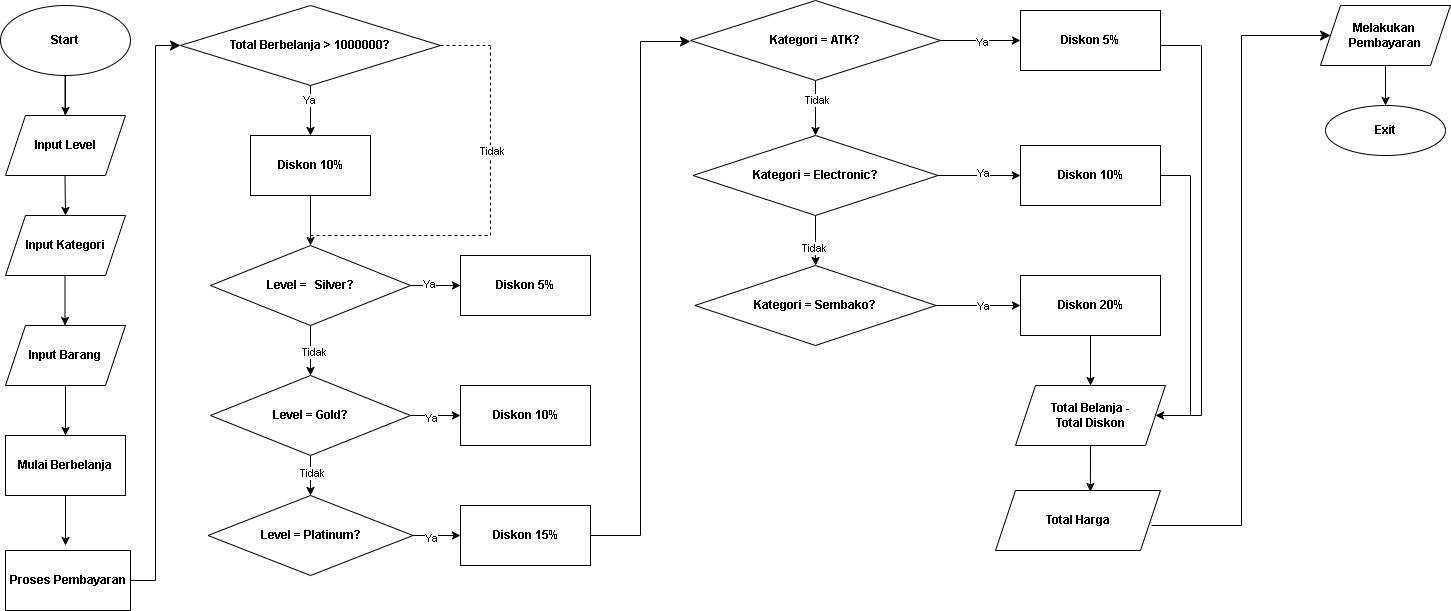

The diagram above was exported from draw.io. Its source (the exported page's mxGraphModel, read from the mxfile embedded in the PNG):
<mxGraphModel dx="1120" dy="506" grid="1" gridSize="10" guides="1" tooltips="1" connect="1" arrows="1" fold="1" page="1" pageScale="1" pageWidth="827" pageHeight="1169" math="0" shadow="0">
  <root>
    <mxCell id="0" />
    <mxCell id="1" parent="0" />
    <mxCell id="oWiuRIQx4G0aeA5OvnLQ-13" value="" style="edgeStyle=orthogonalEdgeStyle;rounded=0;orthogonalLoop=1;jettySize=auto;html=1;" parent="1" source="oWiuRIQx4G0aeA5OvnLQ-1" target="oWiuRIQx4G0aeA5OvnLQ-8" edge="1">
      <mxGeometry relative="1" as="geometry" />
    </mxCell>
    <mxCell id="oWiuRIQx4G0aeA5OvnLQ-1" value="&lt;b&gt;Start&lt;/b&gt;" style="ellipse;whiteSpace=wrap;html=1;" parent="1" vertex="1">
      <mxGeometry x="40" y="40" width="130" height="70" as="geometry" />
    </mxCell>
    <mxCell id="oWiuRIQx4G0aeA5OvnLQ-7" value="" style="endArrow=classic;html=1;rounded=0;exitX=0.5;exitY=1;exitDx=0;exitDy=0;" parent="1" edge="1">
      <mxGeometry width="50" height="50" relative="1" as="geometry">
        <mxPoint x="104.5" y="110" as="sourcePoint" />
        <mxPoint x="104.5" y="160" as="targetPoint" />
      </mxGeometry>
    </mxCell>
    <mxCell id="oWiuRIQx4G0aeA5OvnLQ-8" value="&lt;b&gt;Input Level&lt;/b&gt;" style="shape=parallelogram;perimeter=parallelogramPerimeter;whiteSpace=wrap;html=1;fixedSize=1;" parent="1" vertex="1">
      <mxGeometry x="45" y="150" width="120" height="60" as="geometry" />
    </mxCell>
    <mxCell id="oWiuRIQx4G0aeA5OvnLQ-10" value="" style="endArrow=classic;html=1;rounded=0;exitX=0.525;exitY=1.117;exitDx=0;exitDy=0;exitPerimeter=0;" parent="1" edge="1">
      <mxGeometry width="50" height="50" relative="1" as="geometry">
        <mxPoint x="104.5" y="209.99999999999997" as="sourcePoint" />
        <mxPoint x="105" y="250" as="targetPoint" />
      </mxGeometry>
    </mxCell>
    <mxCell id="oWiuRIQx4G0aeA5OvnLQ-11" value="&lt;b&gt;Input Kategori&lt;/b&gt;" style="shape=parallelogram;perimeter=parallelogramPerimeter;whiteSpace=wrap;html=1;fixedSize=1;" parent="1" vertex="1">
      <mxGeometry x="45" y="250" width="120" height="60" as="geometry" />
    </mxCell>
    <mxCell id="oWiuRIQx4G0aeA5OvnLQ-14" value="" style="endArrow=classic;html=1;rounded=0;" parent="1" edge="1">
      <mxGeometry width="50" height="50" relative="1" as="geometry">
        <mxPoint x="104.5" y="310" as="sourcePoint" />
        <mxPoint x="104.5" y="360" as="targetPoint" />
      </mxGeometry>
    </mxCell>
    <mxCell id="oWiuRIQx4G0aeA5OvnLQ-15" value="&lt;b&gt;Input Barang&lt;/b&gt;" style="shape=parallelogram;perimeter=parallelogramPerimeter;whiteSpace=wrap;html=1;fixedSize=1;" parent="1" vertex="1">
      <mxGeometry x="45" y="360" width="120" height="60" as="geometry" />
    </mxCell>
    <mxCell id="oWiuRIQx4G0aeA5OvnLQ-16" value="" style="endArrow=classic;html=1;rounded=0;exitX=0.5;exitY=1;exitDx=0;exitDy=0;" parent="1" source="oWiuRIQx4G0aeA5OvnLQ-15" edge="1">
      <mxGeometry width="50" height="50" relative="1" as="geometry">
        <mxPoint x="90" y="490" as="sourcePoint" />
        <mxPoint x="105" y="470" as="targetPoint" />
      </mxGeometry>
    </mxCell>
    <mxCell id="oWiuRIQx4G0aeA5OvnLQ-17" value="&lt;b&gt;Mulai Berbelanja&lt;/b&gt;" style="rounded=0;whiteSpace=wrap;html=1;" parent="1" vertex="1">
      <mxGeometry x="45" y="470" width="120" height="60" as="geometry" />
    </mxCell>
    <mxCell id="oWiuRIQx4G0aeA5OvnLQ-18" value="" style="endArrow=classic;html=1;rounded=0;exitX=0.5;exitY=1;exitDx=0;exitDy=0;" parent="1" source="oWiuRIQx4G0aeA5OvnLQ-17" edge="1">
      <mxGeometry width="50" height="50" relative="1" as="geometry">
        <mxPoint x="100" y="590" as="sourcePoint" />
        <mxPoint x="105" y="580" as="targetPoint" />
      </mxGeometry>
    </mxCell>
    <mxCell id="oWiuRIQx4G0aeA5OvnLQ-20" value="&lt;b&gt;Proses Pembayaran&lt;/b&gt;" style="rounded=0;whiteSpace=wrap;html=1;" parent="1" vertex="1">
      <mxGeometry x="45" y="585" width="125" height="60" as="geometry" />
    </mxCell>
    <mxCell id="oWiuRIQx4G0aeA5OvnLQ-22" value="" style="edgeStyle=elbowEdgeStyle;elbow=horizontal;endArrow=classic;html=1;curved=0;rounded=0;endSize=8;startSize=8;exitX=1;exitY=0.5;exitDx=0;exitDy=0;" parent="1" source="oWiuRIQx4G0aeA5OvnLQ-20" edge="1">
      <mxGeometry width="50" height="50" relative="1" as="geometry">
        <mxPoint x="180" y="630" as="sourcePoint" />
        <mxPoint x="220" y="80" as="targetPoint" />
      </mxGeometry>
    </mxCell>
    <mxCell id="oWiuRIQx4G0aeA5OvnLQ-23" value="&lt;b&gt;Total Berbelanja &amp;gt; 1000000?&lt;/b&gt;" style="rhombus;whiteSpace=wrap;html=1;" parent="1" vertex="1">
      <mxGeometry x="220" y="40" width="260" height="80" as="geometry" />
    </mxCell>
    <mxCell id="oWiuRIQx4G0aeA5OvnLQ-24" value="" style="endArrow=classic;html=1;rounded=0;" parent="1" edge="1">
      <mxGeometry relative="1" as="geometry">
        <mxPoint x="350" y="120" as="sourcePoint" />
        <mxPoint x="350" y="170" as="targetPoint" />
      </mxGeometry>
    </mxCell>
    <mxCell id="oWiuRIQx4G0aeA5OvnLQ-42" value="Ya" style="edgeLabel;html=1;align=center;verticalAlign=middle;resizable=0;points=[];" parent="oWiuRIQx4G0aeA5OvnLQ-24" vertex="1" connectable="0">
      <mxGeometry x="-0.44" y="-2" relative="1" as="geometry">
        <mxPoint as="offset" />
      </mxGeometry>
    </mxCell>
    <mxCell id="oWiuRIQx4G0aeA5OvnLQ-29" value="&lt;b&gt;Diskon 10%&lt;/b&gt;" style="rounded=0;whiteSpace=wrap;html=1;" parent="1" vertex="1">
      <mxGeometry x="290" y="170" width="120" height="60" as="geometry" />
    </mxCell>
    <mxCell id="oWiuRIQx4G0aeA5OvnLQ-30" value="" style="endArrow=none;dashed=1;html=1;rounded=0;" parent="1" edge="1">
      <mxGeometry width="50" height="50" relative="1" as="geometry">
        <mxPoint x="480" y="80" as="sourcePoint" />
        <mxPoint x="530" y="80" as="targetPoint" />
      </mxGeometry>
    </mxCell>
    <mxCell id="oWiuRIQx4G0aeA5OvnLQ-31" value="" style="endArrow=none;dashed=1;html=1;rounded=0;" parent="1" edge="1">
      <mxGeometry width="50" height="50" relative="1" as="geometry">
        <mxPoint x="530" y="270" as="sourcePoint" />
        <mxPoint x="530" y="80" as="targetPoint" />
      </mxGeometry>
    </mxCell>
    <mxCell id="oWiuRIQx4G0aeA5OvnLQ-39" value="Tidak" style="edgeLabel;html=1;align=center;verticalAlign=middle;resizable=0;points=[];" parent="oWiuRIQx4G0aeA5OvnLQ-31" vertex="1" connectable="0">
      <mxGeometry x="-0.1053" y="-1" relative="1" as="geometry">
        <mxPoint as="offset" />
      </mxGeometry>
    </mxCell>
    <mxCell id="oWiuRIQx4G0aeA5OvnLQ-33" value="" style="endArrow=none;dashed=1;html=1;rounded=0;" parent="1" edge="1">
      <mxGeometry width="50" height="50" relative="1" as="geometry">
        <mxPoint x="350" y="270" as="sourcePoint" />
        <mxPoint x="530" y="270" as="targetPoint" />
      </mxGeometry>
    </mxCell>
    <mxCell id="oWiuRIQx4G0aeA5OvnLQ-35" value="" style="endArrow=classic;html=1;rounded=0;exitX=0.5;exitY=1;exitDx=0;exitDy=0;" parent="1" source="oWiuRIQx4G0aeA5OvnLQ-29" edge="1">
      <mxGeometry width="50" height="50" relative="1" as="geometry">
        <mxPoint x="340" y="380" as="sourcePoint" />
        <mxPoint x="350" y="280" as="targetPoint" />
      </mxGeometry>
    </mxCell>
    <mxCell id="oWiuRIQx4G0aeA5OvnLQ-38" value="" style="edgeStyle=orthogonalEdgeStyle;rounded=0;orthogonalLoop=1;jettySize=auto;html=1;" parent="1" source="oWiuRIQx4G0aeA5OvnLQ-36" target="oWiuRIQx4G0aeA5OvnLQ-37" edge="1">
      <mxGeometry relative="1" as="geometry" />
    </mxCell>
    <mxCell id="oWiuRIQx4G0aeA5OvnLQ-44" value="Tidak" style="edgeLabel;html=1;align=center;verticalAlign=middle;resizable=0;points=[];" parent="oWiuRIQx4G0aeA5OvnLQ-38" vertex="1" connectable="0">
      <mxGeometry x="0.04" y="3" relative="1" as="geometry">
        <mxPoint as="offset" />
      </mxGeometry>
    </mxCell>
    <mxCell id="oWiuRIQx4G0aeA5OvnLQ-48" value="" style="edgeStyle=orthogonalEdgeStyle;rounded=0;orthogonalLoop=1;jettySize=auto;html=1;" parent="1" source="oWiuRIQx4G0aeA5OvnLQ-36" target="oWiuRIQx4G0aeA5OvnLQ-47" edge="1">
      <mxGeometry relative="1" as="geometry" />
    </mxCell>
    <mxCell id="oWiuRIQx4G0aeA5OvnLQ-87" value="Ya" style="edgeLabel;html=1;align=center;verticalAlign=middle;resizable=0;points=[];" parent="oWiuRIQx4G0aeA5OvnLQ-48" vertex="1" connectable="0">
      <mxGeometry x="-0.28" y="2" relative="1" as="geometry">
        <mxPoint as="offset" />
      </mxGeometry>
    </mxCell>
    <mxCell id="oWiuRIQx4G0aeA5OvnLQ-36" value="&lt;b&gt;Level =&amp;nbsp;&lt;span style=&quot;white-space: pre;&quot;&gt;&#09;&lt;/span&gt;Silver?&lt;/b&gt;" style="rhombus;whiteSpace=wrap;html=1;" parent="1" vertex="1">
      <mxGeometry x="250" y="280" width="200" height="80" as="geometry" />
    </mxCell>
    <mxCell id="oWiuRIQx4G0aeA5OvnLQ-46" value="" style="edgeStyle=orthogonalEdgeStyle;rounded=0;orthogonalLoop=1;jettySize=auto;html=1;" parent="1" source="oWiuRIQx4G0aeA5OvnLQ-37" target="oWiuRIQx4G0aeA5OvnLQ-45" edge="1">
      <mxGeometry relative="1" as="geometry" />
    </mxCell>
    <mxCell id="oWiuRIQx4G0aeA5OvnLQ-86" value="Tidak" style="edgeLabel;html=1;align=center;verticalAlign=middle;resizable=0;points=[];" parent="oWiuRIQx4G0aeA5OvnLQ-46" vertex="1" connectable="0">
      <mxGeometry x="-0.15" y="1" relative="1" as="geometry">
        <mxPoint as="offset" />
      </mxGeometry>
    </mxCell>
    <mxCell id="oWiuRIQx4G0aeA5OvnLQ-50" value="" style="edgeStyle=orthogonalEdgeStyle;rounded=0;orthogonalLoop=1;jettySize=auto;html=1;" parent="1" source="oWiuRIQx4G0aeA5OvnLQ-37" target="oWiuRIQx4G0aeA5OvnLQ-49" edge="1">
      <mxGeometry relative="1" as="geometry" />
    </mxCell>
    <mxCell id="oWiuRIQx4G0aeA5OvnLQ-88" value="Ya" style="edgeLabel;html=1;align=center;verticalAlign=middle;resizable=0;points=[];" parent="oWiuRIQx4G0aeA5OvnLQ-50" vertex="1" connectable="0">
      <mxGeometry x="-0.2" y="-2" relative="1" as="geometry">
        <mxPoint as="offset" />
      </mxGeometry>
    </mxCell>
    <mxCell id="oWiuRIQx4G0aeA5OvnLQ-37" value="&lt;b&gt;Level = Gold?&lt;/b&gt;" style="rhombus;whiteSpace=wrap;html=1;" parent="1" vertex="1">
      <mxGeometry x="250" y="410" width="200" height="80" as="geometry" />
    </mxCell>
    <mxCell id="oWiuRIQx4G0aeA5OvnLQ-52" value="" style="edgeStyle=orthogonalEdgeStyle;rounded=0;orthogonalLoop=1;jettySize=auto;html=1;" parent="1" source="oWiuRIQx4G0aeA5OvnLQ-45" target="oWiuRIQx4G0aeA5OvnLQ-51" edge="1">
      <mxGeometry relative="1" as="geometry" />
    </mxCell>
    <mxCell id="oWiuRIQx4G0aeA5OvnLQ-89" value="Ya" style="edgeLabel;html=1;align=center;verticalAlign=middle;resizable=0;points=[];" parent="oWiuRIQx4G0aeA5OvnLQ-52" vertex="1" connectable="0">
      <mxGeometry x="-0.2632" y="-2" relative="1" as="geometry">
        <mxPoint x="1" as="offset" />
      </mxGeometry>
    </mxCell>
    <mxCell id="oWiuRIQx4G0aeA5OvnLQ-45" value="&lt;b&gt;Level = Platinum?&lt;/b&gt;" style="rhombus;whiteSpace=wrap;html=1;" parent="1" vertex="1">
      <mxGeometry x="247.5" y="530" width="205" height="80" as="geometry" />
    </mxCell>
    <mxCell id="oWiuRIQx4G0aeA5OvnLQ-47" value="&lt;b&gt;Diskon 5%&lt;/b&gt;" style="whiteSpace=wrap;html=1;" parent="1" vertex="1">
      <mxGeometry x="500" y="290" width="130" height="60" as="geometry" />
    </mxCell>
    <mxCell id="oWiuRIQx4G0aeA5OvnLQ-49" value="&lt;b&gt;Diskon 10%&lt;/b&gt;" style="whiteSpace=wrap;html=1;" parent="1" vertex="1">
      <mxGeometry x="500" y="420" width="130" height="60" as="geometry" />
    </mxCell>
    <mxCell id="oWiuRIQx4G0aeA5OvnLQ-51" value="&lt;b&gt;Diskon 15%&lt;/b&gt;" style="whiteSpace=wrap;html=1;" parent="1" vertex="1">
      <mxGeometry x="500" y="540" width="130" height="60" as="geometry" />
    </mxCell>
    <mxCell id="oWiuRIQx4G0aeA5OvnLQ-53" value="" style="edgeStyle=elbowEdgeStyle;elbow=horizontal;endArrow=classic;html=1;curved=0;rounded=0;endSize=8;startSize=8;" parent="1" edge="1">
      <mxGeometry width="50" height="50" relative="1" as="geometry">
        <mxPoint x="630" y="570" as="sourcePoint" />
        <mxPoint x="730" y="76" as="targetPoint" />
      </mxGeometry>
    </mxCell>
    <mxCell id="oWiuRIQx4G0aeA5OvnLQ-57" value="" style="edgeStyle=orthogonalEdgeStyle;rounded=0;orthogonalLoop=1;jettySize=auto;html=1;" parent="1" source="oWiuRIQx4G0aeA5OvnLQ-55" target="oWiuRIQx4G0aeA5OvnLQ-56" edge="1">
      <mxGeometry relative="1" as="geometry" />
    </mxCell>
    <mxCell id="oWiuRIQx4G0aeA5OvnLQ-90" value="Tidak" style="edgeLabel;html=1;align=center;verticalAlign=middle;resizable=0;points=[];" parent="oWiuRIQx4G0aeA5OvnLQ-57" vertex="1" connectable="0">
      <mxGeometry x="-0.3091" y="1" relative="1" as="geometry">
        <mxPoint as="offset" />
      </mxGeometry>
    </mxCell>
    <mxCell id="oWiuRIQx4G0aeA5OvnLQ-61" value="" style="edgeStyle=orthogonalEdgeStyle;rounded=0;orthogonalLoop=1;jettySize=auto;html=1;" parent="1" source="oWiuRIQx4G0aeA5OvnLQ-55" target="oWiuRIQx4G0aeA5OvnLQ-60" edge="1">
      <mxGeometry relative="1" as="geometry" />
    </mxCell>
    <mxCell id="oWiuRIQx4G0aeA5OvnLQ-92" value="Ya" style="edgeLabel;html=1;align=center;verticalAlign=middle;resizable=0;points=[];" parent="oWiuRIQx4G0aeA5OvnLQ-61" vertex="1" connectable="0">
      <mxGeometry x="0.025" y="-1" relative="1" as="geometry">
        <mxPoint as="offset" />
      </mxGeometry>
    </mxCell>
    <mxCell id="oWiuRIQx4G0aeA5OvnLQ-55" value="&lt;b&gt;Kategori = ATK?&lt;/b&gt;" style="rhombus;whiteSpace=wrap;html=1;" parent="1" vertex="1">
      <mxGeometry x="730" y="35" width="250" height="80" as="geometry" />
    </mxCell>
    <mxCell id="oWiuRIQx4G0aeA5OvnLQ-59" value="" style="edgeStyle=orthogonalEdgeStyle;rounded=0;orthogonalLoop=1;jettySize=auto;html=1;" parent="1" source="oWiuRIQx4G0aeA5OvnLQ-56" target="oWiuRIQx4G0aeA5OvnLQ-58" edge="1">
      <mxGeometry relative="1" as="geometry" />
    </mxCell>
    <mxCell id="oWiuRIQx4G0aeA5OvnLQ-91" value="Tidak" style="edgeLabel;html=1;align=center;verticalAlign=middle;resizable=0;points=[];" parent="oWiuRIQx4G0aeA5OvnLQ-59" vertex="1" connectable="0">
      <mxGeometry x="0.3199" y="-2" relative="1" as="geometry">
        <mxPoint as="offset" />
      </mxGeometry>
    </mxCell>
    <mxCell id="oWiuRIQx4G0aeA5OvnLQ-63" value="" style="edgeStyle=orthogonalEdgeStyle;rounded=0;orthogonalLoop=1;jettySize=auto;html=1;" parent="1" source="oWiuRIQx4G0aeA5OvnLQ-56" target="oWiuRIQx4G0aeA5OvnLQ-62" edge="1">
      <mxGeometry relative="1" as="geometry" />
    </mxCell>
    <mxCell id="oWiuRIQx4G0aeA5OvnLQ-93" value="Ya" style="edgeLabel;html=1;align=center;verticalAlign=middle;resizable=0;points=[];" parent="oWiuRIQx4G0aeA5OvnLQ-63" vertex="1" connectable="0">
      <mxGeometry x="0.0788" y="3" relative="1" as="geometry">
        <mxPoint as="offset" />
      </mxGeometry>
    </mxCell>
    <mxCell id="oWiuRIQx4G0aeA5OvnLQ-56" value="&lt;b&gt;Kategori = Electronic?&lt;/b&gt;" style="rhombus;whiteSpace=wrap;html=1;" parent="1" vertex="1">
      <mxGeometry x="732.5" y="170" width="245" height="80" as="geometry" />
    </mxCell>
    <mxCell id="oWiuRIQx4G0aeA5OvnLQ-65" value="" style="edgeStyle=orthogonalEdgeStyle;rounded=0;orthogonalLoop=1;jettySize=auto;html=1;" parent="1" source="oWiuRIQx4G0aeA5OvnLQ-58" target="oWiuRIQx4G0aeA5OvnLQ-64" edge="1">
      <mxGeometry relative="1" as="geometry" />
    </mxCell>
    <mxCell id="oWiuRIQx4G0aeA5OvnLQ-94" value="Ya" style="edgeLabel;html=1;align=center;verticalAlign=middle;resizable=0;points=[];" parent="oWiuRIQx4G0aeA5OvnLQ-65" vertex="1" connectable="0">
      <mxGeometry x="0.1229" relative="1" as="geometry">
        <mxPoint as="offset" />
      </mxGeometry>
    </mxCell>
    <mxCell id="oWiuRIQx4G0aeA5OvnLQ-58" value="&lt;b&gt;Kategori = Sembako?&lt;/b&gt;" style="rhombus;whiteSpace=wrap;html=1;" parent="1" vertex="1">
      <mxGeometry x="734.38" y="300" width="241.25" height="80" as="geometry" />
    </mxCell>
    <mxCell id="oWiuRIQx4G0aeA5OvnLQ-60" value="&lt;b&gt;Diskon 5%&lt;/b&gt;" style="whiteSpace=wrap;html=1;" parent="1" vertex="1">
      <mxGeometry x="1060" y="45" width="140" height="60" as="geometry" />
    </mxCell>
    <mxCell id="oWiuRIQx4G0aeA5OvnLQ-62" value="&lt;b&gt;Diskon 10%&lt;/b&gt;" style="whiteSpace=wrap;html=1;" parent="1" vertex="1">
      <mxGeometry x="1060" y="180" width="140" height="60" as="geometry" />
    </mxCell>
    <mxCell id="oWiuRIQx4G0aeA5OvnLQ-67" value="" style="edgeStyle=orthogonalEdgeStyle;rounded=0;orthogonalLoop=1;jettySize=auto;html=1;" parent="1" source="oWiuRIQx4G0aeA5OvnLQ-64" target="oWiuRIQx4G0aeA5OvnLQ-66" edge="1">
      <mxGeometry relative="1" as="geometry" />
    </mxCell>
    <mxCell id="oWiuRIQx4G0aeA5OvnLQ-64" value="&lt;b&gt;Diskon 20%&lt;/b&gt;" style="whiteSpace=wrap;html=1;" parent="1" vertex="1">
      <mxGeometry x="1060" y="310" width="140" height="60" as="geometry" />
    </mxCell>
    <mxCell id="oWiuRIQx4G0aeA5OvnLQ-66" value="&lt;b&gt;Total Belanja -&lt;br&gt;Total Diskon&lt;br&gt;&lt;/b&gt;" style="shape=parallelogram;perimeter=parallelogramPerimeter;whiteSpace=wrap;html=1;fixedSize=1;" parent="1" vertex="1">
      <mxGeometry x="1055" y="420" width="150" height="60" as="geometry" />
    </mxCell>
    <mxCell id="oWiuRIQx4G0aeA5OvnLQ-69" value="&lt;b&gt;Total Harga&lt;/b&gt;" style="shape=parallelogram;perimeter=parallelogramPerimeter;whiteSpace=wrap;html=1;fixedSize=1;" parent="1" vertex="1">
      <mxGeometry x="1035" y="525" width="165" height="60" as="geometry" />
    </mxCell>
    <mxCell id="oWiuRIQx4G0aeA5OvnLQ-70" value="" style="endArrow=classic;html=1;rounded=0;entryX=0.575;entryY=0.017;entryDx=0;entryDy=0;entryPerimeter=0;" parent="1" target="oWiuRIQx4G0aeA5OvnLQ-69" edge="1">
      <mxGeometry width="50" height="50" relative="1" as="geometry">
        <mxPoint x="1130" y="480" as="sourcePoint" />
        <mxPoint x="1180" y="430" as="targetPoint" />
      </mxGeometry>
    </mxCell>
    <mxCell id="oWiuRIQx4G0aeA5OvnLQ-71" value="" style="edgeStyle=elbowEdgeStyle;elbow=horizontal;endArrow=classic;html=1;curved=0;rounded=0;endSize=8;startSize=8;" parent="1" edge="1">
      <mxGeometry width="50" height="50" relative="1" as="geometry">
        <mxPoint x="1191" y="560" as="sourcePoint" />
        <mxPoint x="1370" y="70" as="targetPoint" />
      </mxGeometry>
    </mxCell>
    <mxCell id="oWiuRIQx4G0aeA5OvnLQ-76" value="" style="endArrow=none;html=1;rounded=0;" parent="1" edge="1">
      <mxGeometry width="50" height="50" relative="1" as="geometry">
        <mxPoint x="1200" y="80" as="sourcePoint" />
        <mxPoint x="1240" y="80" as="targetPoint" />
      </mxGeometry>
    </mxCell>
    <mxCell id="oWiuRIQx4G0aeA5OvnLQ-78" value="" style="endArrow=none;html=1;rounded=0;" parent="1" edge="1">
      <mxGeometry width="50" height="50" relative="1" as="geometry">
        <mxPoint x="1241" y="450" as="sourcePoint" />
        <mxPoint x="1241" y="80" as="targetPoint" />
      </mxGeometry>
    </mxCell>
    <mxCell id="oWiuRIQx4G0aeA5OvnLQ-79" value="" style="endArrow=classic;html=1;rounded=0;entryX=1;entryY=0.5;entryDx=0;entryDy=0;" parent="1" target="oWiuRIQx4G0aeA5OvnLQ-66" edge="1">
      <mxGeometry width="50" height="50" relative="1" as="geometry">
        <mxPoint x="1241" y="450" as="sourcePoint" />
        <mxPoint x="1291" y="400" as="targetPoint" />
      </mxGeometry>
    </mxCell>
    <mxCell id="oWiuRIQx4G0aeA5OvnLQ-80" value="" style="endArrow=none;html=1;rounded=0;" parent="1" edge="1">
      <mxGeometry width="50" height="50" relative="1" as="geometry">
        <mxPoint x="1200" y="210" as="sourcePoint" />
        <mxPoint x="1230" y="210" as="targetPoint" />
      </mxGeometry>
    </mxCell>
    <mxCell id="oWiuRIQx4G0aeA5OvnLQ-81" value="" style="endArrow=none;html=1;rounded=0;" parent="1" edge="1">
      <mxGeometry width="50" height="50" relative="1" as="geometry">
        <mxPoint x="1230" y="450" as="sourcePoint" />
        <mxPoint x="1230" y="210" as="targetPoint" />
      </mxGeometry>
    </mxCell>
    <mxCell id="oWiuRIQx4G0aeA5OvnLQ-84" value="" style="edgeStyle=orthogonalEdgeStyle;rounded=0;orthogonalLoop=1;jettySize=auto;html=1;" parent="1" source="oWiuRIQx4G0aeA5OvnLQ-82" edge="1">
      <mxGeometry relative="1" as="geometry">
        <mxPoint x="1425" y="140" as="targetPoint" />
      </mxGeometry>
    </mxCell>
    <mxCell id="oWiuRIQx4G0aeA5OvnLQ-82" value="&lt;b&gt;Melakukan&amp;nbsp;&lt;br&gt;Pembayaran&lt;br&gt;&lt;/b&gt;" style="shape=parallelogram;perimeter=parallelogramPerimeter;whiteSpace=wrap;html=1;fixedSize=1;" parent="1" vertex="1">
      <mxGeometry x="1360" y="40" width="130" height="60" as="geometry" />
    </mxCell>
    <mxCell id="oWiuRIQx4G0aeA5OvnLQ-85" value="&lt;b&gt;Exit&lt;/b&gt;" style="ellipse;whiteSpace=wrap;html=1;" parent="1" vertex="1">
      <mxGeometry x="1365" y="140" width="120" height="50" as="geometry" />
    </mxCell>
  </root>
</mxGraphModel>